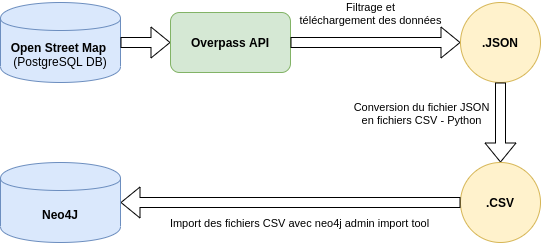

The diagram above was exported from draw.io. Its source (the exported page's mxGraphModel, read from the mxfile embedded in the PNG):
<mxGraphModel dx="1422" dy="712" grid="1" gridSize="10" guides="1" tooltips="1" connect="1" arrows="1" fold="1" page="1" pageScale="1" pageWidth="1100" pageHeight="850" math="0" shadow="0">
  <root>
    <mxCell id="0" />
    <mxCell id="1" parent="0" />
    <mxCell id="q-B8oUs2faYrxOTqiUb6-2" value="&lt;div&gt;&lt;b&gt;Open Street Map &lt;/b&gt;&lt;br&gt;&lt;/div&gt;&lt;div&gt;(PostgreSQL DB)&lt;br&gt;&lt;/div&gt;" style="shape=cylinder;whiteSpace=wrap;html=1;boundedLbl=1;backgroundOutline=1;fillColor=#dae8fc;strokeColor=#6c8ebf;" parent="1" vertex="1">
      <mxGeometry x="140" y="160" width="120" height="80" as="geometry" />
    </mxCell>
    <mxCell id="q-B8oUs2faYrxOTqiUb6-3" value="" style="shape=flexArrow;endArrow=classic;html=1;entryX=0;entryY=0.5;entryDx=0;entryDy=0;exitX=1;exitY=0.5;exitDx=0;exitDy=0;exitPerimeter=0;" parent="1" edge="1" target="q-B8oUs2faYrxOTqiUb6-6" source="q-B8oUs2faYrxOTqiUb6-2">
      <mxGeometry width="50" height="50" relative="1" as="geometry">
        <mxPoint x="200" y="200" as="sourcePoint" />
        <mxPoint x="280" y="200" as="targetPoint" />
      </mxGeometry>
    </mxCell>
    <mxCell id="q-B8oUs2faYrxOTqiUb6-6" value="&lt;b&gt;Overpass API&lt;/b&gt;" style="rounded=1;whiteSpace=wrap;html=1;fillColor=#d5e8d4;strokeColor=#82b366;" parent="1" vertex="1">
      <mxGeometry x="310" y="170" width="120" height="60" as="geometry" />
    </mxCell>
    <mxCell id="q-B8oUs2faYrxOTqiUb6-7" value="" style="shape=flexArrow;endArrow=classic;html=1;entryX=0;entryY=0.5;entryDx=0;entryDy=0;exitX=1;exitY=0.5;exitDx=0;exitDy=0;" parent="1" edge="1" target="q-B8oUs2faYrxOTqiUb6-15" source="q-B8oUs2faYrxOTqiUb6-6">
      <mxGeometry width="50" height="50" relative="1" as="geometry">
        <mxPoint x="430" y="200" as="sourcePoint" />
        <mxPoint x="480" y="200" as="targetPoint" />
      </mxGeometry>
    </mxCell>
    <mxCell id="UzPiA1Zb2ImJa0KdXEmB-6" value="Filtrage et&lt;br&gt;téléchargement des données" style="edgeLabel;html=1;align=center;verticalAlign=middle;resizable=0;points=[];" vertex="1" connectable="0" parent="q-B8oUs2faYrxOTqiUb6-7">
      <mxGeometry x="-0.55" y="-3" relative="1" as="geometry">
        <mxPoint x="41" y="-33" as="offset" />
      </mxGeometry>
    </mxCell>
    <mxCell id="q-B8oUs2faYrxOTqiUb6-15" value="&lt;b&gt;.JSON&lt;/b&gt;" style="ellipse;whiteSpace=wrap;html=1;aspect=fixed;fillColor=#fff2cc;strokeColor=#d6b656;" parent="1" vertex="1">
      <mxGeometry x="600" y="160" width="80" height="80" as="geometry" />
    </mxCell>
    <mxCell id="q-B8oUs2faYrxOTqiUb6-16" value="" style="shape=flexArrow;endArrow=classic;html=1;exitX=0.5;exitY=1;exitDx=0;exitDy=0;entryX=0.5;entryY=0;entryDx=0;entryDy=0;" parent="1" target="q-B8oUs2faYrxOTqiUb6-17" edge="1" source="q-B8oUs2faYrxOTqiUb6-15">
      <mxGeometry width="50" height="50" relative="1" as="geometry">
        <mxPoint x="480" y="359.5" as="sourcePoint" />
        <mxPoint x="520" y="320" as="targetPoint" />
      </mxGeometry>
    </mxCell>
    <mxCell id="UzPiA1Zb2ImJa0KdXEmB-4" value="Conversion du fichier JSON&lt;br&gt;en fichiers CSV&amp;nbsp;- Python" style="edgeLabel;html=1;align=center;verticalAlign=middle;resizable=0;points=[];" vertex="1" connectable="0" parent="q-B8oUs2faYrxOTqiUb6-16">
      <mxGeometry x="-0.5" relative="1" as="geometry">
        <mxPoint x="-80" y="10" as="offset" />
      </mxGeometry>
    </mxCell>
    <mxCell id="q-B8oUs2faYrxOTqiUb6-17" value="&lt;b&gt;.CSV&lt;/b&gt;" style="ellipse;whiteSpace=wrap;html=1;aspect=fixed;fillColor=#fff2cc;strokeColor=#d6b656;" parent="1" vertex="1">
      <mxGeometry x="600" y="320" width="80" height="80" as="geometry" />
    </mxCell>
    <mxCell id="q-B8oUs2faYrxOTqiUb6-18" value="" style="shape=flexArrow;endArrow=classic;html=1;exitX=0;exitY=0.5;exitDx=0;exitDy=0;entryX=1;entryY=0.5;entryDx=0;entryDy=0;" parent="1" edge="1" target="q-B8oUs2faYrxOTqiUb6-19" source="q-B8oUs2faYrxOTqiUb6-17">
      <mxGeometry width="50" height="50" relative="1" as="geometry">
        <mxPoint x="300" y="359.5" as="sourcePoint" />
        <mxPoint x="190" y="359.5" as="targetPoint" />
      </mxGeometry>
    </mxCell>
    <mxCell id="UzPiA1Zb2ImJa0KdXEmB-5" value="Import des fichiers CSV avec neo4j admin import tool" style="edgeLabel;html=1;align=center;verticalAlign=middle;resizable=0;points=[];" vertex="1" connectable="0" parent="q-B8oUs2faYrxOTqiUb6-18">
      <mxGeometry x="0.269" y="2" relative="1" as="geometry">
        <mxPoint x="54" y="18" as="offset" />
      </mxGeometry>
    </mxCell>
    <mxCell id="q-B8oUs2faYrxOTqiUb6-19" value="&lt;b&gt;Neo4J&lt;/b&gt;" style="shape=cylinder;whiteSpace=wrap;html=1;boundedLbl=1;backgroundOutline=1;fillColor=#dae8fc;strokeColor=#6c8ebf;" parent="1" vertex="1">
      <mxGeometry x="140" y="320" width="120" height="80" as="geometry" />
    </mxCell>
  </root>
</mxGraphModel>